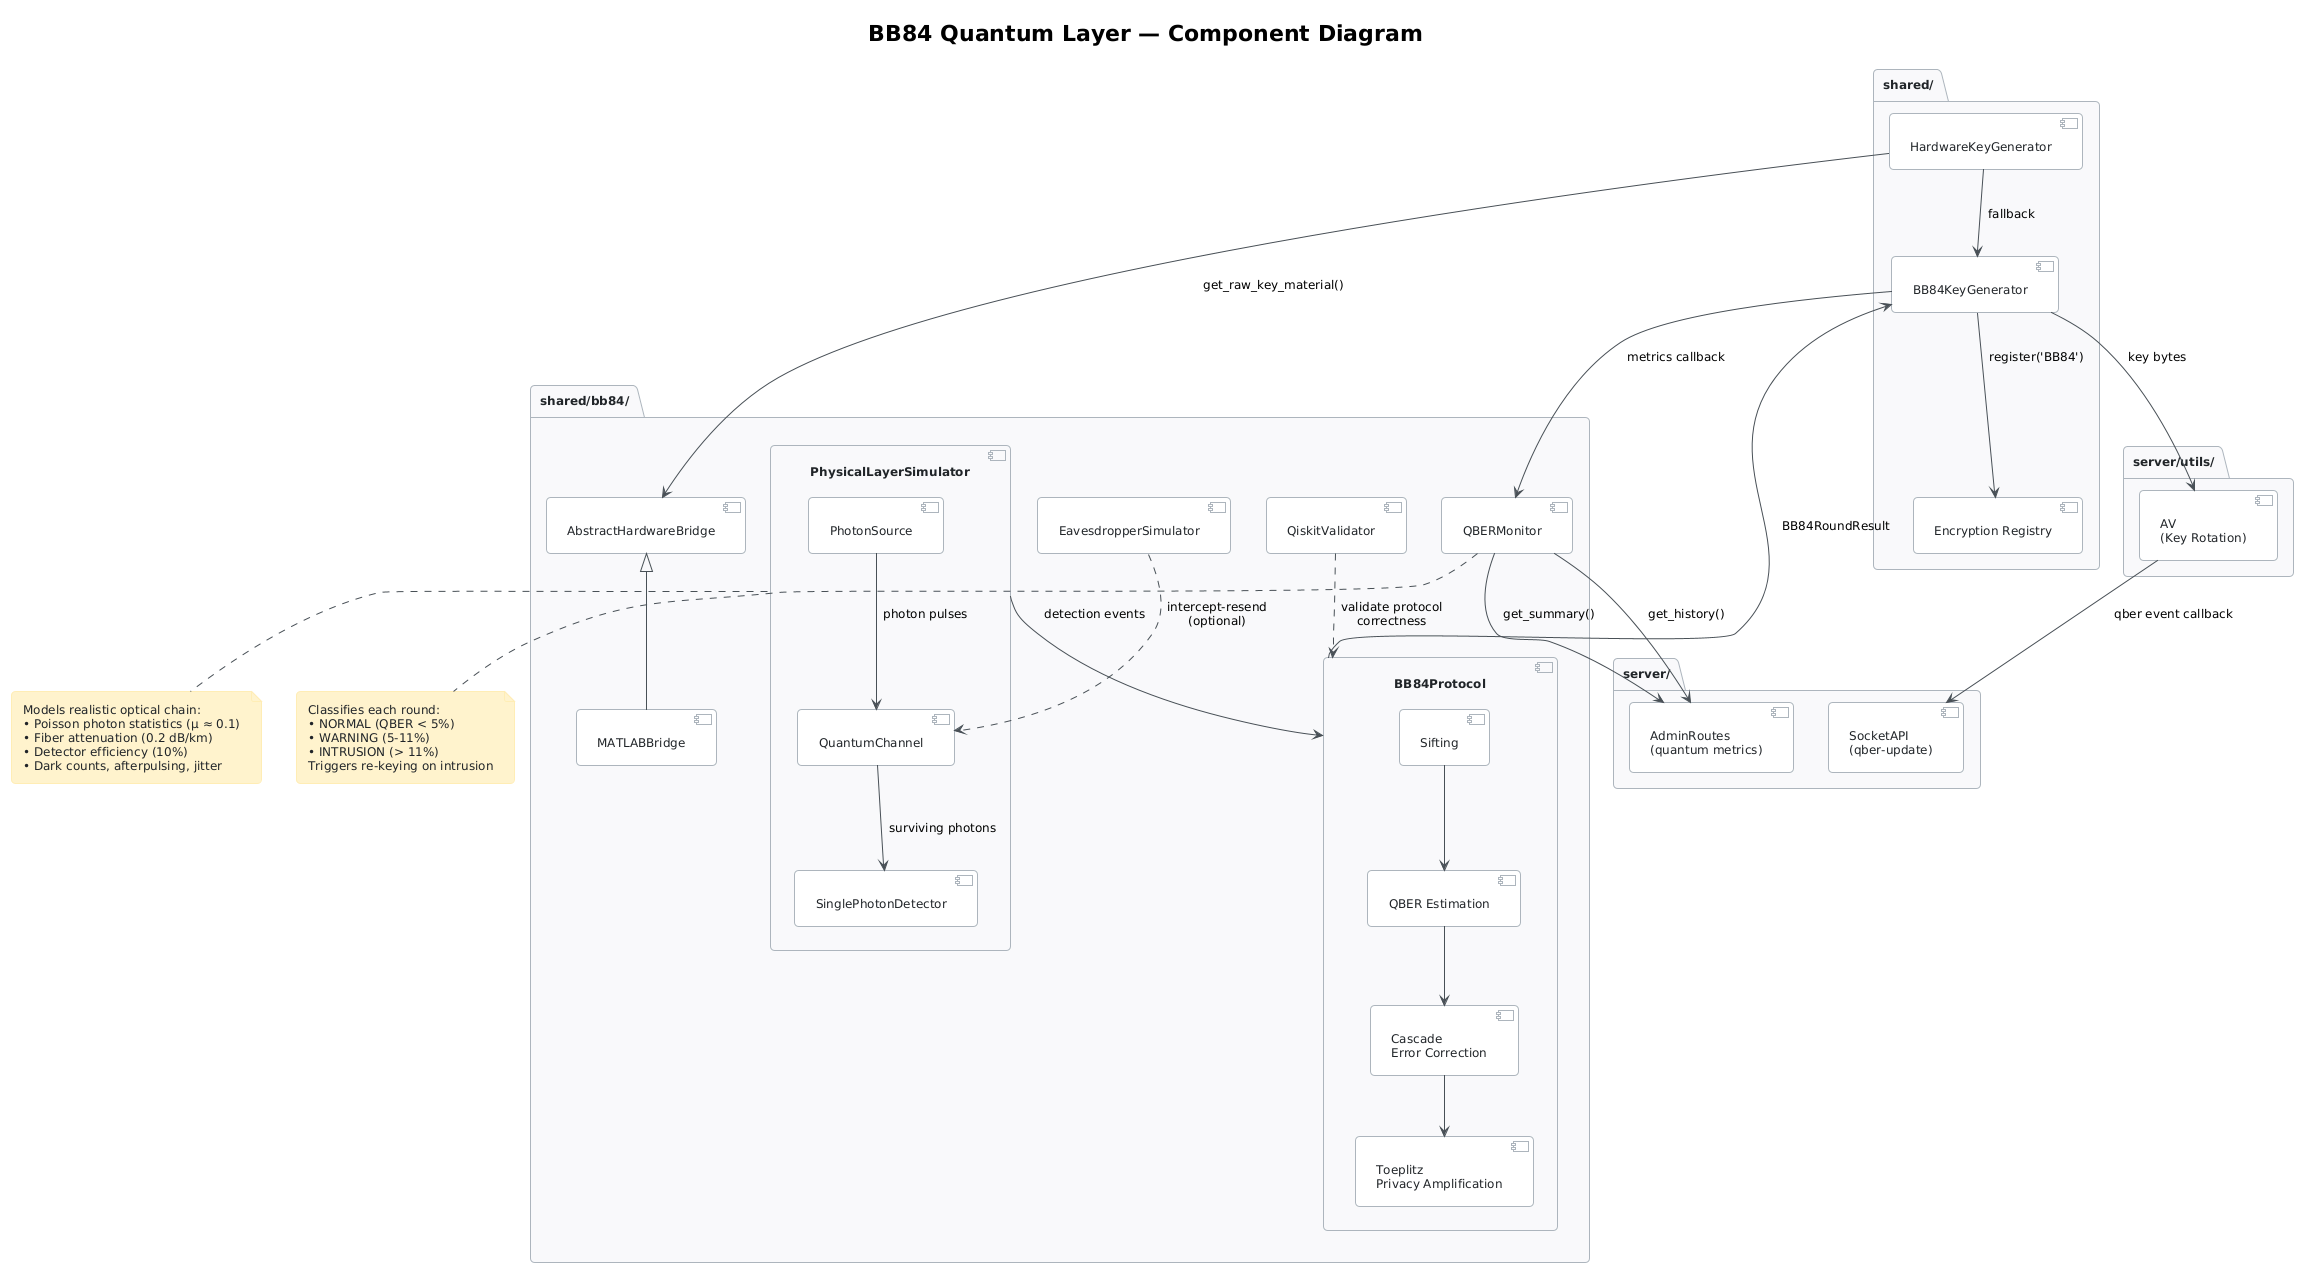

The diagram above was rendered by PlantUML. Its source (embedded in the PNG):
@startuml quantum-layer
!include style.puml

title BB84 Quantum Layer — Component Diagram

package "shared/bb84/" {
    component [PhysicalLayerSimulator] as PLS {
        component [PhotonSource] as PS
        component [QuantumChannel] as QC
        component [SinglePhotonDetector] as SPD
    }

    component [BB84Protocol] as Proto {
        component [Sifting] as Sift
        component [QBER Estimation] as QBER
        component [Cascade\nError Correction] as Cascade
        component [Toeplitz\nPrivacy Amplification] as PA
    }

    component [EavesdropperSimulator] as Eve
    component [QBERMonitor] as Monitor
    component [AbstractHardwareBridge] as Bridge
    component [MATLABBridge] as MATLAB
    component [QiskitValidator] as Qiskit
}

package "shared/" {
    component [BB84KeyGenerator] as KG
    component [HardwareKeyGenerator] as HKG
    component [Encryption Registry] as Reg
}

package "server/utils/" {
    component [AV\n(Key Rotation)] as AV
}

package "server/" {
    component [SocketAPI\n(qber-update)] as Socket
    component [AdminRoutes\n(quantum metrics)] as Admin
}

' Physical layer flow
PS --> QC : photon pulses
QC --> SPD : surviving photons
Eve ..> QC : intercept-resend\n(optional)

' Protocol flow
PLS --> Proto : detection events
Sift --> QBER
QBER --> Cascade
Cascade --> PA

' Key generator
Proto --> KG : BB84RoundResult
KG --> Reg : register('BB84')
KG --> Monitor : metrics callback
KG --> AV : key bytes

' Hardware path
Bridge <|-- MATLAB
HKG --> Bridge : get_raw_key_material()
HKG --> KG : fallback

' Server wiring
AV --> Socket : qber event callback
Monitor --> Admin : get_summary()
Monitor --> Admin : get_history()

' Qiskit validation
Qiskit ..> Proto : validate protocol\ncorrectness

note bottom of PLS
  Models realistic optical chain:
  • Poisson photon statistics (μ ≈ 0.1)
  • Fiber attenuation (0.2 dB/km)
  • Detector efficiency (10%)
  • Dark counts, afterpulsing, jitter
end note

note bottom of Monitor
  Classifies each round:
  • NORMAL (QBER < 5%)
  • WARNING (5-11%)
  • INTRUSION (> 11%)
  Triggers re-keying on intrusion
end note

@enduml